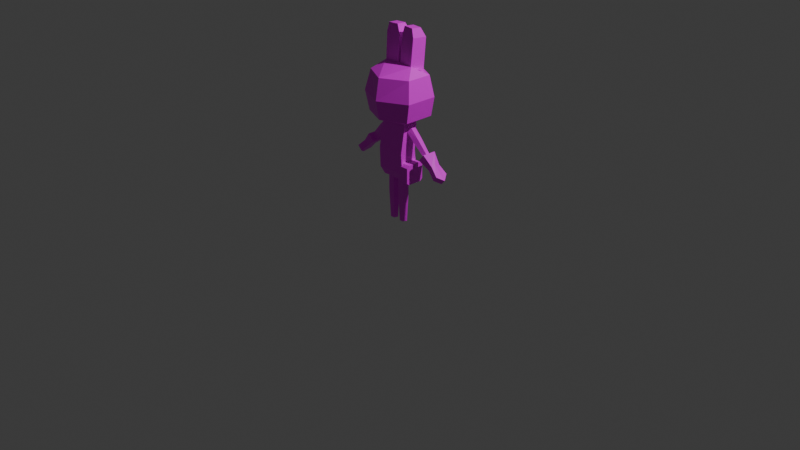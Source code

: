 # Source: lowerpolyver7.blend  (saved by Blender 4.4.32; exported with 4.5.12 LTS)
import bpy
from mathutils import Matrix  # noqa: F401  (used for matrix-valued properties, if any)

bpy.ops.wm.read_factory_settings(use_empty=True)
scene = bpy.context.scene
scene.name = 'Scene'

# ---- collections
col_collection = bpy.data.collections.new('Collection'); scene.collection.children.link(col_collection)
col_wgts_rig = bpy.data.collections.new('WGTS_rig'); col_collection.children.link(col_wgts_rig)
col_wgts_rig.hide_render = True
col_wgts_rig.hide_viewport = True

# ---- images (referenced by path relative to the original .blend; pixels are not part of the script)
import os
ASSET_DIR = os.environ.get("B2B_ASSET_DIR", "")  # directory of the original .blend (textures are referenced by path, not embedded)
HERE = os.path.dirname(os.path.abspath(__file__))  # packed textures are extracted next to this script under _unpacked/

def load_image(name, relpath, width, height, colorspace="sRGB"):
    """Load a texture the original file referenced (path relative to the .blend, or extracted next to this script)."""
    p = next((c for c in (os.path.join(HERE, relpath), os.path.join(ASSET_DIR, relpath)) if relpath and os.path.exists(c)), "")
    if p:
        img = bpy.data.images.load(p, check_existing=True)
        img.name = name
    else:  # same state as the original file: an image datablock whose file is absent (Cycles renders it pink)
        img = bpy.data.images.new(name, width, height)
        img.source = "FILE"
        img.filepath = "//" + (relpath or name)
    img.colorspace_settings.name = colorspace
    return img
img_cube_001_base_color = load_image('Cube.001 Base Color', 'ModelImageTexture.png', 1024, 1024, 'sRGB')

# ---- materials (node trees are filled in below, after node groups)
mat_bodymaterial = bpy.data.materials.new('BodyMaterial')

# ---- material node trees
mat_bodymaterial.use_nodes = True; mat_bodymaterial.node_tree.nodes.clear()
_N = mat_bodymaterial.node_tree.nodes; _L = mat_bodymaterial.node_tree.links
n0 = _N.new('ShaderNodeBsdfPrincipled'); n0.name = 'Principled BSDF'; n0.location = (10, 300)
n1 = _N.new('ShaderNodeOutputMaterial'); n1.name = 'Material Output'; n1.location = (300, 300)
n2 = _N.new('ShaderNodeTexImage'); n2.name = 'Image Texture'; n2.location = (-307, 241)
n2.image = img_cube_001_base_color
_L.new(n0.outputs[0], n1.inputs[0])
_L.new(n2.outputs[0], n0.inputs[0])
n1.is_active_output = True

# ---- world
world_world = bpy.data.worlds.new('World'); scene.world = world_world
world_world.use_nodes = True; world_world.node_tree.nodes.clear()
_N = world_world.node_tree.nodes; _L = world_world.node_tree.links
n0 = _N.new('ShaderNodeOutputWorld'); n0.name = 'World Output'; n0.location = (300, 300)
n1 = _N.new('ShaderNodeBackground'); n1.name = 'Background'; n1.location = (10, 300)
n1.inputs[0].default_value = (0.05088, 0.05088, 0.05088, 1.0)
_L.new(n1.outputs[0], n0.inputs[0])
n0.is_active_output = True
world_world.color = (0.05088, 0.05088, 0.05088)
world_world.sun_shadow_jitter_overblur = 0.0

# ---- cameras
cam_camera = bpy.data.cameras.new('Camera')
cam_camera.clip_end = 100.0
cam_camera.ortho_scale = 7.314

# ---- lights
light_light = bpy.data.lights.new('Light', 'POINT')
light_light.energy = 1000.0
light_light.shadow_soft_size = 0.1

# ---- meshes
me_cylinder_013 = bpy.data.meshes.new('Cylinder.013')
me_cylinder_013.from_pydata([(0.3242, -0.1967, 1.01), (0.3242, 0.1158, 1.01), (0.5069, -0.1967, 1.01), (0.3242, -0.1967, 1.058), (0.3242, -0.2569, 1.058), (0.3242, -0.2569, 1.386), (0.5069, -0.2569, 1.058), (0.5069, -0.2569, 1.386), (0.5069, -0.1967, 1.058), (0.5069, -0.1967, 1.386), (0.5069, 0.1158, 1.058), (0.5069, 0.1158, 1.01), (0.5069, 0.1158, 1.386), (0.5069, 0.1735, 1.058), (0.5069, 0.1735, 1.386), (0.3242, 0.1735, 1.058), (0.3242, 0.1735, 1.386), (0.3242, 0.1158, 1.058), (0.3242, 0.1158, 1.386), (0.3242, 0.1158, 1.44), (0.3242, -0.1967, 1.386), (0.3242, -0.1967, 1.44), (0.5069, -0.1967, 1.44), (0.5069, 0.1158, 1.44), (0.0, 0.1966, 2.227), (0.0, 0.5969, 3.269), (0.3181, 0.1852, 2.256), (0.559, 0.303, 3.271), (0.3084, -0.1333, 2.251), (0.5583, -0.2619, 3.27), (0.0, -0.136, 2.227), (0.0, -0.5552, 3.269), (0.0, 0.5886, 2.387), (0.5595, 0.3583, 2.395), (0.5533, -0.3085, 2.391), (0.0, -0.5494, 2.387), (0.3698, -0.02476, 3.455), (0.0, 0.002896, 3.47), (0.6477, -0.3474, 2.817), (0.6511, 0.3541, 2.819), (0.0, -0.6376, 2.804), (0.0, 0.6584, 2.804), (-0.3181, 0.1852, 2.256), (-0.559, 0.303, 3.271), (-0.3084, -0.1333, 2.251), (-0.5583, -0.2619, 3.27), (-0.5595, 0.3583, 2.395), (-0.5533, -0.3085, 2.391), (-0.3698, -0.02476, 3.455), (-0.6477, -0.3474, 2.817), (-0.6511, 0.3541, 2.819), (0.1365, 0.08144, 0.02091), (0.214, 0.02517, 0.02091), (0.1365, 0.1154, 0.6518), (0.05906, 0.02517, 0.02091), (0.08865, -0.06589, 0.02091), (0.02675, 0.03567, 0.6518), (0.06868, -0.09338, 0.6518), (0.02675, 0.03567, 1.106), (0.06868, -0.09338, 1.106), (0.1365, 0.1154, 1.106), (0.2463, 0.03567, 1.106), (0.2044, -0.09338, 1.106), (0.2463, 0.03567, 0.6518), (0.2044, -0.09338, 0.6518), (0.1844, -0.06589, 0.02091), (-0.1365, 0.08144, 0.02091), (-0.214, 0.02517, 0.02091), (-0.1365, 0.1154, 0.6518), (-0.05906, 0.02517, 0.02091), (-0.08865, -0.06589, 0.02091), (-0.02675, 0.03567, 0.6518), (-0.06868, -0.09338, 0.6518), (-0.02675, 0.03567, 1.106), (-0.06868, -0.09338, 1.106), (-0.1365, 0.1154, 1.106), (-0.2463, 0.03567, 1.106), (-0.2044, -0.09338, 1.106), (-0.2463, 0.03567, 0.6518), (-0.2044, -0.09338, 0.6518), (-0.1844, -0.06589, 0.02091), (0.295, -0.1315, 2.25), (0.295, 0.1846, 2.276), (0.0, -0.1315, 2.25), (0.3135, -0.1541, 2.175), (0.3193, -0.2491, 1.636), (0.0, -0.1541, 2.175), (0.3135, 0.1871, 2.203), (0.3193, 0.1371, 1.662), (0.0, 0.1871, 2.203), (0.0, 0.1371, 1.662), (0.0, 0.1846, 2.276), (-0.3135, 0.1871, 2.203), (-0.3193, 0.1371, 1.662), (-0.295, 0.1846, 2.276), (-0.3135, -0.1541, 2.175), (-0.3193, -0.2491, 1.636), (-0.295, -0.1315, 2.25), (-0.3278, -0.2233, 1.19), (0.0, -0.2491, 1.636), (0.0, -0.2233, 1.19), (0.3278, -0.2233, 1.19), (0.3278, 0.1767, 1.217), (0.0, 0.1767, 1.217), (-0.3278, 0.1767, 1.217), (0.02606, 0.002158, 3.448), (0.04907, 0.3309, 3.306), (0.3558, -0.02153, 3.441), (0.04294, 0.04872, 4.038), (0.1018, 0.05523, 4.222), (0.3726, 0.02503, 4.03), (0.06596, 0.3775, 4.011), (0.1173, 0.2767, 4.204), (0.3957, 0.3538, 4.004), (0.3788, 0.3072, 3.299), (0.3393, 0.2607, 4.199), (0.3238, 0.03927, 4.217), (-0.02606, 0.002158, 3.448), (-0.04907, 0.3309, 3.306), (-0.3558, -0.02153, 3.441), (-0.04294, 0.04872, 4.038), (-0.1018, 0.05523, 4.222), (-0.3726, 0.02503, 4.03), (-0.06596, 0.3775, 4.011), (-0.1173, 0.2767, 4.204), (-0.3957, 0.3538, 4.004), (-0.3788, 0.3072, 3.299), (-0.3393, 0.2607, 4.199), (-0.3238, 0.03927, 4.217), (-0.6831, -0.09428, 1.584), (-0.8209, -0.1042, 1.739), (-0.9132, -0.04443, 1.42), (-0.6831, 0.2177, 1.584), (-0.8209, 0.2078, 1.739), (-0.9132, 0.1646, 1.42), (-1.006, 0.158, 1.524), (-0.8808, 0.06072, 1.431), (-1.088, 0.2023, 1.26), (-1.18, 0.1957, 1.364), (-1.181, 0.06009, 1.175), (-1.088, -0.08212, 1.26), (-1.274, 0.05346, 1.279), (-1.18, -0.08876, 1.364), (-0.9908, 0.05282, 1.555), (-1.006, -0.05107, 1.524), (0.4586, 0.1232, 1.91), (0.5414, 0.1004, 1.991), (0.2213, 0.1208, 2.137), (0.4189, 0.02013, 1.868), (0.8513, 0.1006, 1.533), (0.9043, 0.08598, 1.585), (0.826, 0.03469, 1.507), (0.8633, -0.02068, 1.542), (0.9117, 0.01102, 1.59), (0.4773, -0.06648, 1.924), (0.553, -0.01689, 1.999), (0.2547, -0.08143, 2.162), (0.3009, -0.02107, 2.264), (0.2054, 0.006257, 2.083), (0.2802, 0.1039, 2.249), (-0.4586, 0.1232, 1.91), (-0.5414, 0.1004, 1.991), (-0.2213, 0.1208, 2.137), (-0.4189, 0.02013, 1.868), (-0.8513, 0.1006, 1.533), (-0.9043, 0.08598, 1.585), (-0.826, 0.03469, 1.507), (-0.8633, -0.02068, 1.542), (-0.9117, 0.01102, 1.59), (-0.4773, -0.06648, 1.924), (-0.553, -0.01689, 1.999), (-0.2547, -0.08143, 2.162), (-0.3009, -0.02107, 2.264), (-0.2054, 0.006257, 2.083), (-0.2802, 0.1039, 2.249), (0.6831, -0.09428, 1.584), (0.8209, -0.1042, 1.739), (0.9132, -0.04443, 1.42), (0.6831, 0.2177, 1.584), (0.8209, 0.2078, 1.739), (0.9132, 0.1646, 1.42), (1.006, 0.158, 1.524), (0.8808, 0.06072, 1.431), (1.088, 0.2023, 1.26), (1.18, 0.1957, 1.364), (1.181, 0.06009, 1.175), (1.088, -0.08212, 1.26), (1.274, 0.05346, 1.279), (1.18, -0.08876, 1.364), (0.9908, 0.05282, 1.555), (1.006, -0.05107, 1.524), (0.2555, -0.1708, 1.039), (0.2555, 0.1467, 1.06), (0.3278, -0.2233, 1.19), (0.0, -0.1708, 1.039), (0.0, -0.2233, 1.19), (0.0, 0.1467, 1.06), (-0.2555, -0.1708, 1.039), (-0.2555, 0.1467, 1.06), (-0.3278, -0.2233, 1.19), (-0.3278, 0.1767, 1.217), (0.0, 0.1767, 1.217), (0.3278, 0.1767, 1.217)], [], [(0, 3, 17, 1), (1, 11, 2, 0), (6, 4, 0, 2), (0, 4, 3), (6, 7, 5, 4), (4, 5, 20, 3), (2, 8, 6), (8, 9, 7, 6), (11, 10, 8, 2), (10, 12, 9, 8), (13, 10, 11), (13, 14, 12, 10), (15, 13, 11, 1), (15, 16, 14, 13), (1, 17, 15), (17, 18, 16, 15), (3, 20, 18, 17), (20, 21, 19, 18), (18, 19, 16), (5, 21, 20), (22, 21, 5, 7), (23, 19, 21, 22), (12, 23, 22, 9), (9, 22, 7), (19, 23, 14, 16), (14, 23, 12), (32, 41, 39, 33), (33, 39, 38, 34), (34, 38, 40, 35), (27, 25, 37, 36), (28, 34, 35, 30), (26, 33, 34, 28), (24, 32, 33, 26), (36, 37, 31, 29), (30, 24, 26, 28), (38, 39, 27, 29), (40, 38, 29, 31), (39, 41, 25, 27), (29, 27, 36), (32, 46, 50, 41), (46, 47, 49, 50), (47, 35, 40, 49), (43, 48, 37, 25), (44, 30, 35, 47), (42, 44, 47, 46), (24, 42, 46, 32), (48, 45, 31, 37), (30, 44, 42, 24), (49, 45, 43, 50), (40, 31, 45, 49), (50, 43, 25, 41), (45, 48, 43), (51, 52, 65, 55, 54), (51, 53, 63, 52), (54, 56, 53, 51), (55, 57, 56, 54), (56, 57, 59, 58), (53, 56, 58, 60), (63, 53, 60, 61), (64, 63, 61, 62), (52, 63, 64, 65), (65, 64, 57, 55), (57, 64, 62, 59), (66, 69, 70, 80, 67), (66, 67, 78, 68), (69, 66, 68, 71), (70, 69, 71, 72), (71, 73, 74, 72), (68, 75, 73, 71), (78, 76, 75, 68), (79, 77, 76, 78), (67, 80, 79, 78), (80, 70, 72, 79), (72, 74, 77, 79), (82, 91, 83, 81), (87, 82, 81, 84), (84, 81, 83, 86), (88, 87, 84, 85), (85, 84, 86, 99), (90, 89, 87, 88), (89, 91, 82, 87), (90, 93, 92, 89), (89, 92, 94, 91), (93, 96, 95, 92), (92, 95, 97, 94), (96, 99, 86, 95), (95, 86, 83, 97), (94, 97, 83, 91), (104, 98, 96, 93), (98, 100, 99, 96), (101, 85, 99, 100), (102, 88, 85, 101), (103, 90, 88, 102), (103, 104, 93, 90), (105, 108, 111, 106), (107, 110, 108, 105), (110, 116, 109, 108), (108, 109, 112, 111), (106, 111, 113, 114), (111, 112, 115, 113), (114, 113, 110, 107), (113, 115, 116, 110), (115, 112, 109, 116), (117, 118, 123, 120), (119, 117, 120, 122), (122, 120, 121, 128), (120, 123, 124, 121), (118, 126, 125, 123), (123, 125, 127, 124), (126, 119, 122, 125), (125, 122, 128, 127), (127, 128, 121, 124), (129, 132, 133, 130), (131, 129, 130, 144), (132, 129, 131, 136, 134), (132, 134, 135, 133), (134, 137, 138, 135), (136, 139, 137, 134), (137, 139, 141, 138), (131, 140, 139, 136), (139, 140, 142, 141), (143, 141, 142, 144), (135, 138, 141, 143), (135, 143, 144, 130, 133), (144, 142, 140, 131), (145, 146, 150, 149), (145, 147, 159, 146), (148, 158, 147, 145), (148, 145, 149, 151), (149, 150, 153, 152, 151), (154, 148, 151, 152), (155, 154, 152, 153), (155, 157, 156, 154), (154, 156, 158, 148), (146, 159, 157, 155), (146, 155, 153, 150), (160, 164, 165, 161), (160, 161, 174, 162), (163, 160, 162, 173), (163, 166, 164, 160), (164, 166, 167, 168, 165), (169, 167, 166, 163), (170, 168, 167, 169), (170, 169, 171, 172), (169, 163, 173, 171), (161, 170, 172, 174), (161, 165, 168, 170), (175, 176, 179, 178), (177, 190, 176, 175), (178, 180, 182, 177, 175), (178, 179, 181, 180), (180, 181, 184, 183), (182, 180, 183, 185), (183, 184, 187, 185), (177, 182, 185, 186), (185, 187, 188, 186), (189, 190, 188, 187), (181, 189, 187, 184), (181, 179, 176, 190, 189), (190, 177, 186, 188), (192, 202, 193, 191), (196, 192, 191, 194), (191, 193, 195, 194), (197, 194, 195, 199), (196, 194, 197, 198), (198, 197, 199, 200), (196, 198, 200, 201), (196, 201, 202, 192)])
_uv = me_cylinder_013.uv_layers.new(name='UVMap')
_uv.uv.foreach_set('vector', [0.8559, 0.3917, 0.8559, 0.3736, 0.972, 0.3736, 0.972, 0.3917, 0.972, 0.3917, 0.972, 0.4595, 0.8559, 0.4595, 0.8559, 0.3917, 0.1627, 0.1102, 0.1647, 0.1567, 0.1401, 0.1636, 0.1402, 0.1048, 0.1401, 0.1636, 0.1647, 0.1567, 0.1561, 0.1743, 0.1627, 0.1102, 0.2403, 0.112, 0.2423, 0.1596, 0.1647, 0.1567, 0.1647, 0.1567, 0.2423, 0.1596, 0.2495, 0.1753, 0.1561, 0.1743, 0.1402, 0.1048, 0.1548, 0.09505, 0.1627, 0.1102, 0.1548, 0.09505, 0.2482, 0.0938, 0.2403, 0.112, 0.1627, 0.1102, 0.972, 0.004379, 0.972, 0.02242, 0.8559, 0.02242, 0.8559, 0.004379, 0.972, 0.02242, 0.972, 0.144, 0.8559, 0.144, 0.8559, 0.02242, 0.1642, 0.2379, 0.1561, 0.2549, 0.1401, 0.2445, 0.1642, 0.2379, 0.2421, 0.2406, 0.2488, 0.2557, 0.1561, 0.2549, 0.1621, 0.1912, 0.1642, 0.2379, 0.1401, 0.2445, 0.1402, 0.186, 0.1621, 0.1912, 0.24, 0.1928, 0.2421, 0.2406, 0.1642, 0.2379, 0.1402, 0.186, 0.1547, 0.1767, 0.1621, 0.1912, 0.1547, 0.1767, 0.2473, 0.1753, 0.24, 0.1928, 0.1621, 0.1912, 0.8559, 0.3736, 0.8559, 0.252, 0.972, 0.252, 0.972, 0.3736, 0.8559, 0.252, 0.8559, 0.2319, 0.972, 0.2319, 0.972, 0.252, 0.2473, 0.1753, 0.2654, 0.1864, 0.24, 0.1928, 0.2423, 0.1596, 0.2663, 0.1649, 0.2495, 0.1753, 0.2663, 0.1053, 0.2663, 0.1649, 0.2423, 0.1596, 0.2403, 0.112, 0.972, 0.1641, 0.972, 0.2319, 0.8559, 0.2319, 0.8559, 0.1641, 0.972, 0.144, 0.972, 0.1641, 0.8559, 0.1641, 0.8559, 0.144, 0.2482, 0.0938, 0.2663, 0.1053, 0.2403, 0.112, 0.2654, 0.1864, 0.2654, 0.2456, 0.2421, 0.2406, 0.24, 0.1928, 0.2421, 0.2406, 0.2654, 0.2456, 0.2488, 0.2557, 0.2344, 0.3898, 0.2506, 0.2977, 0.3774, 0.3458, 0.3375, 0.396, 0.3375, 0.396, 0.3774, 0.3458, 0.4775, 0.4223, 0.4106, 0.4841, 0.4106, 0.4841, 0.4767, 0.546, 0.3682, 0.6195, 0.3336, 0.5601, 0.4164, 0.2704, 0.2986, 0.2132, 0.4013, 0.1334, 0.4492, 0.1917, 0.344, 0.4811, 0.4106, 0.4841, 0.3336, 0.5601, 0.3013, 0.5046, 0.3186, 0.4374, 0.3375, 0.396, 0.4106, 0.4841, 0.344, 0.4811, 0.2749, 0.4597, 0.2344, 0.3898, 0.3375, 0.396, 0.3186, 0.4374, 0.4492, 0.1917, 0.4013, 0.1334, 0.5158, 0.07062, 0.5197, 0.2089, 0.3361, 0.8165, 0.3983, 0.816, 0.3966, 0.8757, 0.3371, 0.8743, 0.4775, 0.4223, 0.3774, 0.3458, 0.4164, 0.2704, 0.5185, 0.33, 0.3682, 0.6195, 0.4767, 0.546, 0.5197, 0.6294, 0.4129, 0.696, 0.3774, 0.3458, 0.2506, 0.2977, 0.2986, 0.2132, 0.4164, 0.2704, 0.5197, 0.2089, 0.4164, 0.2704, 0.4492, 0.1917, 0.2344, 0.3898, 0.1886, 0.4823, 0.1252, 0.4922, 0.1463, 0.358, 0.1886, 0.4823, 0.2294, 0.5897, 0.1422, 0.6175, 0.1252, 0.4922, 0.2294, 0.5897, 0.3336, 0.5601, 0.3682, 0.6195, 0.2508, 0.6778, 0.2722, 0.08494, 0.3566, 0.07251, 0.4013, 0.1334, 0.2986, 0.2132, 0.2596, 0.5301, 0.3013, 0.5046, 0.3336, 0.5601, 0.2294, 0.5897, 0.2338, 0.4863, 0.2596, 0.5301, 0.2294, 0.5897, 0.1886, 0.4823, 0.2749, 0.4597, 0.2338, 0.4863, 0.1886, 0.4823, 0.2344, 0.3898, 0.3566, 0.07251, 0.3573, 2.634e-08, 0.4903, 0.03781, 0.4013, 0.1334, 0.3361, 0.8165, 0.3361, 0.7587, 0.3956, 0.7563, 0.3983, 0.816, 0.1422, 0.6175, 0.0414, 0.6073, 0.04017, 0.4887, 0.1252, 0.4922, 0.3682, 0.6195, 0.4129, 0.696, 0.3022, 0.7563, 0.2508, 0.6778, 0.1252, 0.4922, 0.04017, 0.4887, 0.04891, 0.3578, 0.1463, 0.358, 0.3573, 2.634e-08, 0.3566, 0.07251, 0.2722, 0.08494, 0.3542, 0.9546, 0.3744, 0.948, 0.3869, 0.9653, 0.3744, 0.9825, 0.3542, 0.9759, 0.0678, 0.02063, 0.06507, 0.1188, 0.04422, 0.1181, 0.05266, 0.01975, 0.08296, 0.02064, 0.08582, 0.1187, 0.06507, 0.1188, 0.0678, 0.02063, 0.09811, 0.01977, 0.1067, 0.118, 0.08582, 0.1187, 0.08296, 0.02064, 0.08582, 0.1187, 0.1067, 0.118, 0.1084, 0.189, 0.08679, 0.1894, 0.06507, 0.1188, 0.08582, 0.1187, 0.08679, 0.1894, 0.06511, 0.1896, 0.04422, 0.1181, 0.06507, 0.1188, 0.06511, 0.1896, 0.04339, 0.1895, 0.02306, 0.1168, 0.04422, 0.1181, 0.04339, 0.1895, 0.02163, 0.1892, 0.05266, 0.01975, 0.04422, 0.1181, 0.02306, 0.1168, 0.03755, 0.01799, 0.1131, 0.01799, 0.128, 0.1165, 0.1067, 0.118, 0.09811, 0.01977, 0.1067, 0.118, 0.128, 0.1165, 0.1299, 0.1884, 0.1084, 0.189, 0.4307, 0.9579, 0.4307, 0.9792, 0.4105, 0.9858, 0.398, 0.9686, 0.4105, 0.9514, 0.1066, 0.76, 0.1281, 0.76, 0.1321, 0.8994, 0.1026, 0.8993, 0.08508, 0.7588, 0.1066, 0.76, 0.1026, 0.8993, 0.07296, 0.8983, 0.06378, 0.7563, 0.08508, 0.7588, 0.07296, 0.8983, 0.04277, 0.8963, 0.07296, 0.8983, 0.07066, 0.9992, 0.04017, 0.9984, 0.04277, 0.8963, 0.1026, 0.8993, 0.1014, 0.9998, 0.07066, 0.9992, 0.07296, 0.8983, 0.1321, 0.8994, 0.1322, 1.0, 0.1014, 0.9998, 0.1026, 0.8993, 0.1617, 0.8984, 0.1631, 0.9998, 0.1322, 1.0, 0.1321, 0.8994, 0.1281, 0.76, 0.1496, 0.7588, 0.1617, 0.8984, 0.1321, 0.8994, 0.1496, 0.7588, 0.1709, 0.7563, 0.1918, 0.8963, 0.1617, 0.8984, 0.1918, 0.8963, 0.194, 0.9993, 0.1631, 0.9998, 0.1617, 0.8984, 0.6277, 0.2743, 0.6004, 0.279, 0.6134, 0.2465, 0.6319, 0.2589, 0.6323, 0.2778, 0.6277, 0.2743, 0.6319, 0.2589, 0.6372, 0.2568, 0.6372, 0.2568, 0.6319, 0.2589, 0.6134, 0.2465, 0.6178, 0.2395, 0.6868, 0.2966, 0.6323, 0.2778, 0.6372, 0.2568, 0.6875, 0.2388, 0.6875, 0.2388, 0.6372, 0.2568, 0.6178, 0.2395, 0.669, 0.1969, 0.6659, 0.3504, 0.6019, 0.2898, 0.6323, 0.2778, 0.6868, 0.2966, 0.6019, 0.2898, 0.6004, 0.279, 0.6277, 0.2743, 0.6323, 0.2778, 0.6659, 0.3504, 0.6245, 0.416, 0.5282, 0.2986, 0.6019, 0.2898, 0.6019, 0.2898, 0.5282, 0.2986, 0.5322, 0.2769, 0.6004, 0.279, 0.5523, 0.09794, 0.6363, 0.1562, 0.5861, 0.2209, 0.5197, 0.2572, 0.5197, 0.2572, 0.5861, 0.2209, 0.5863, 0.2321, 0.5322, 0.2769, 0.6363, 0.1562, 0.669, 0.1969, 0.6178, 0.2395, 0.5861, 0.2209, 0.5861, 0.2209, 0.6178, 0.2395, 0.6134, 0.2465, 0.5863, 0.2321, 0.5322, 0.2769, 0.5863, 0.2321, 0.6134, 0.2465, 0.6004, 0.279, 0.6554, 0.01189, 0.7035, 0.09952, 0.6363, 0.1562, 0.5523, 0.09794, 0.7035, 0.09952, 0.7472, 0.1588, 0.669, 0.1969, 0.6363, 0.1562, 0.7582, 0.229, 0.6875, 0.2388, 0.669, 0.1969, 0.7472, 0.1588, 0.7627, 0.3034, 0.6868, 0.2966, 0.6875, 0.2388, 0.7582, 0.229, 0.7623, 0.3761, 0.6659, 0.3504, 0.6868, 0.2966, 0.7627, 0.3034, 0.7623, 0.3761, 0.7422, 0.459, 0.6245, 0.416, 0.6659, 0.3504, 0.7837, 0.5401, 0.921, 0.5582, 0.9042, 0.6223, 0.7526, 0.6286, 0.796, 0.459, 0.9412, 0.481, 0.921, 0.5582, 0.7837, 0.5401, 0.9412, 0.481, 0.9844, 0.5083, 0.9665, 0.5629, 0.921, 0.5582, 0.921, 0.5582, 0.9665, 0.5629, 0.9548, 0.6199, 0.9042, 0.6223, 0.7526, 0.6286, 0.9042, 0.6223, 0.9107, 0.6833, 0.763, 0.711, 0.9042, 0.6223, 0.9548, 0.6199, 0.957, 0.6754, 0.9107, 0.6833, 0.763, 0.711, 0.9107, 0.6833, 0.9441, 0.7442, 0.8111, 0.7872, 0.9107, 0.6833, 0.957, 0.6754, 0.9844, 0.7213, 0.9441, 0.7442, 0.5091, 0.7563, 0.5091, 0.8071, 0.4582, 0.8071, 0.4582, 0.7563, 0.7107, 0.459, 0.7526, 0.5444, 0.5977, 0.5578, 0.5654, 0.491, 0.7131, 0.7105, 0.6931, 0.789, 0.5557, 0.7507, 0.5822, 0.6814, 0.5822, 0.6814, 0.5557, 0.7507, 0.5197, 0.7222, 0.5396, 0.6731, 0.5654, 0.491, 0.5977, 0.5578, 0.5468, 0.5656, 0.5197, 0.5135, 0.7526, 0.5444, 0.7524, 0.6286, 0.6021, 0.6199, 0.5977, 0.5578, 0.5977, 0.5578, 0.6021, 0.6199, 0.5548, 0.6211, 0.5468, 0.5656, 0.7524, 0.6286, 0.7131, 0.7105, 0.5822, 0.6814, 0.6021, 0.6199, 0.6021, 0.6199, 0.5822, 0.6814, 0.5396, 0.6731, 0.5548, 0.6211, 0.3425, 0.8886, 0.3933, 0.8886, 0.3933, 0.9395, 0.3425, 0.9395, 0.784, 0.8933, 0.784, 0.8057, 0.7257, 0.8085, 0.7257, 0.8961, 0.9091, 0.8835, 0.9169, 0.8045, 0.8586, 0.8045, 0.87, 0.8835, 0.7119, 0.8016, 0.6243, 0.8016, 0.6383, 0.8807, 0.6678, 0.8716, 0.6969, 0.8807, 0.8003, 0.8045, 0.8094, 0.8835, 0.8485, 0.8835, 0.8586, 0.8045, 0.8094, 0.8835, 0.808, 0.9498, 0.8471, 0.9498, 0.8485, 0.8835, 0.6678, 0.8716, 0.6676, 0.9825, 0.7075, 0.947, 0.6969, 0.8807, 0.808, 0.9498, 0.8094, 0.9858, 0.8485, 0.9858, 0.8471, 0.9498, 0.6383, 0.8807, 0.6277, 0.947, 0.6676, 0.9825, 0.6678, 0.8716, 0.912, 0.9858, 0.9096, 0.9498, 0.8705, 0.9498, 0.8729, 0.9858, 0.5802, 0.8718, 0.58, 0.9828, 0.6199, 0.9473, 0.6094, 0.881, 0.5507, 0.881, 0.5401, 0.9473, 0.58, 0.9828, 0.5802, 0.8718, 0.5507, 0.881, 0.5802, 0.8718, 0.6094, 0.881, 0.6243, 0.8016, 0.5367, 0.8016, 0.87, 0.8835, 0.8705, 0.9498, 0.9096, 0.9498, 0.9091, 0.8835, 0.08031, 0.2458, 0.09849, 0.2472, 0.08739, 0.3315, 0.07548, 0.3304, 0.08031, 0.2458, 0.08145, 0.1946, 0.1013, 0.1896, 0.09849, 0.2472, 0.06226, 0.2455, 0.06134, 0.1983, 0.08145, 0.1946, 0.08031, 0.2458, 0.06226, 0.2455, 0.08031, 0.2458, 0.07548, 0.3304, 0.06354, 0.3301, 0.4249, 0.9394, 0.409, 0.9342, 0.409, 0.9174, 0.4249, 0.9122, 0.4348, 0.9258, 0.04408, 0.246, 0.06226, 0.2455, 0.06354, 0.3301, 0.05161, 0.3307, 0.02563, 0.2475, 0.04408, 0.246, 0.05161, 0.3307, 0.03977, 0.3322, 0.02563, 0.2475, 0.02163, 0.1896, 0.04118, 0.1949, 0.04408, 0.246, 0.04408, 0.246, 0.04118, 0.1949, 0.06134, 0.1983, 0.06226, 0.2455, 0.09849, 0.2472, 0.1013, 0.1896, 0.1216, 0.1915, 0.1168, 0.2495, 0.09849, 0.2472, 0.1168, 0.2495, 0.09912, 0.3335, 0.08739, 0.3315, 0.2774, 0.8807, 0.2706, 0.7607, 0.2875, 0.7591, 0.3032, 0.8788, 0.2774, 0.8807, 0.3032, 0.8788, 0.3072, 0.9605, 0.279, 0.9535, 0.2517, 0.8811, 0.2774, 0.8807, 0.279, 0.9535, 0.2504, 0.9482, 0.2517, 0.8811, 0.2537, 0.761, 0.2706, 0.7607, 0.2774, 0.8807, 0.4331, 0.8951, 0.4171, 0.9003, 0.4073, 0.8867, 0.4171, 0.8731, 0.4331, 0.8783, 0.2259, 0.8804, 0.2368, 0.7601, 0.2537, 0.761, 0.2517, 0.8811, 0.1997, 0.8782, 0.2199, 0.7579, 0.2368, 0.7601, 0.2259, 0.8804, 0.1997, 0.8782, 0.2259, 0.8804, 0.2218, 0.953, 0.194, 0.9605, 0.2259, 0.8804, 0.2517, 0.8811, 0.2504, 0.9482, 0.2218, 0.953, 0.3032, 0.8788, 0.3293, 0.8755, 0.3361, 0.9578, 0.3072, 0.9605, 0.3032, 0.8788, 0.2875, 0.7591, 0.3042, 0.7563, 0.3293, 0.8755, 0.784, 0.8933, 0.7257, 0.8961, 0.7257, 0.8085, 0.784, 0.8057, 0.9091, 0.8835, 0.87, 0.8835, 0.8586, 0.8045, 0.9169, 0.8045, 0.7119, 0.8016, 0.6969, 0.8807, 0.6678, 0.8716, 0.6383, 0.8807, 0.6243, 0.8016, 0.8003, 0.8045, 0.8586, 0.8045, 0.8485, 0.8835, 0.8094, 0.8835, 0.8094, 0.8835, 0.8485, 0.8835, 0.8471, 0.9498, 0.808, 0.9498, 0.6678, 0.8716, 0.6969, 0.8807, 0.7075, 0.947, 0.6676, 0.9825, 0.808, 0.9498, 0.8471, 0.9498, 0.8485, 0.9858, 0.8094, 0.9858, 0.6383, 0.8807, 0.6678, 0.8716, 0.6676, 0.9825, 0.6277, 0.947, 0.912, 0.9858, 0.8729, 0.9858, 0.8705, 0.9498, 0.9096, 0.9498, 0.5802, 0.8718, 0.6094, 0.881, 0.6199, 0.9473, 0.58, 0.9828, 0.5507, 0.881, 0.5802, 0.8718, 0.58, 0.9828, 0.5401, 0.9473, 0.5507, 0.881, 0.5367, 0.8016, 0.6243, 0.8016, 0.6094, 0.881, 0.5802, 0.8718, 0.87, 0.8835, 0.9091, 0.8835, 0.9096, 0.9498, 0.8705, 0.9498, 0.8027, 0.3068, 0.7627, 0.3034, 0.7582, 0.229, 0.8034, 0.2193, 0.3983, 0.8044, 0.3983, 0.7563, 0.4582, 0.7563, 0.4582, 0.8044, 0.8034, 0.2193, 0.7582, 0.229, 0.7472, 0.1588, 0.786, 0.1428, 0.7443, 0.07949, 0.786, 0.1428, 0.7472, 0.1588, 0.7035, 0.09952, 0.3983, 0.8044, 0.4582, 0.8044, 0.4582, 0.8526, 0.3983, 0.8526, 0.7031, -8.944e-09, 0.7443, 0.07949, 0.7035, 0.09952, 0.6554, 0.01189, 0.8034, 0.3796, 0.79, 0.4494, 0.7422, 0.459, 0.7623, 0.3761, 0.8034, 0.3796, 0.7623, 0.3761, 0.7627, 0.3034, 0.8027, 0.3068])
me_cylinder_013.materials.append(mat_bodymaterial)
me_cylinder_013.update()
arm_armature = bpy.data.armatures.new('Armature')  # bones are not reproduced

# ---- objects
ob_light = bpy.data.objects.new('Light', light_light)
ob_camera = bpy.data.objects.new('Camera', cam_camera)
ob_empty = bpy.data.objects.new('Empty', None)
ob_empty_001 = bpy.data.objects.new('Empty.001', None)
ob_pack = bpy.data.objects.new('Pack', me_cylinder_013)
ob_armature = bpy.data.objects.new('Armature', arm_armature)

# ---- transforms, parenting, visibility, modifiers, constraints
ob_light.location = (4.076, 1.005, 5.904)
ob_light.rotation_euler = (0.6503, 0.05522, 1.866)
ob_light.lock_rotations_4d = False
ob_light.empty_display_type = 'ARROWS'
ob_light.color = (0.0, 0.0, 0.0, 0.0)
ob_light.lineart.crease_threshold = 0.0
ob_camera.location = (7.359, -6.926, 4.958)
ob_camera.rotation_euler = (1.109, 0.0, 0.8149)
ob_camera.lock_rotations_4d = False
ob_camera.empty_display_type = 'ARROWS'
ob_camera.color = (0.0, 0.0, 0.0, 0.0)
ob_camera.display_type = 'WIRE'
ob_camera.lineart.crease_threshold = 0.0
ob_empty.location = (0.1512, 1.892, 2.019)
ob_empty.rotation_euler = (1.571, -0.0, 3.142)
ob_empty.empty_display_type = 'IMAGE'
ob_empty.empty_display_size = 5.0
ob_empty_001.location = (-1.782, -0.02667, 2.117)
ob_empty_001.rotation_euler = (1.571, -0.0, 1.571)
ob_empty_001.empty_display_type = 'IMAGE'
ob_empty_001.empty_display_size = 5.0
ob_pack.parent = ob_armature
ob_pack.location = (0.0, 0.0, 0.0)
ob_pack.scale = (0.476, 0.476, 0.476)
_vg = ob_pack.vertex_groups.new(name='Hip')
for _i, _w in zip([58, 59, 60, 61, 62, 73, 74, 75, 76, 77, 85, 88, 90, 93, 96, 98, 100, 101, 102, 103, 104, 191, 192, 193, 194, 195, 196, 197, 198, 199, 200, 201, 202], [0.6764, 0.187, 0.2154, 0.07872, 0.06795, 0.6764, 0.187, 0.2154, 0.07872, 0.06795, 0.03861, 0.0526, 0.01885, 0.05032, 0.006543, 0.3549, 0.4693, 0.3596, 0.4524, 0.7644, 0.4502, 0.6156, 0.4933, 0.5628, 0.8381, 0.5681, 0.4657, 0.6156, 0.4933, 0.5628, 0.4623, 0.287, 0.4623]): _vg.add([_i], _w, 'REPLACE')
_vg = ob_pack.vertex_groups.new(name='Leg_Upper.L')
for _i, _w in zip([53, 56, 57, 58, 59, 60, 61, 62, 63, 64], [0.9783, 0.9745, 0.9909, 0.3231, 0.8127, 0.784, 0.9207, 0.9317, 0.9869, 0.9951]): _vg.add([_i], _w, 'REPLACE')
_vg = ob_pack.vertex_groups.new(name='Leg_Lower.L')
for _i, _w in zip([51, 52, 54, 55, 65], [0.9923, 0.9904, 0.9906, 0.9884, 0.9889]): _vg.add([_i], _w, 'REPLACE')
_vg = ob_pack.vertex_groups.new(name='Leg_Upper.R')
for _i, _w in zip([68, 71, 72, 73, 74, 75, 76, 77, 78, 79], [0.9783, 0.9746, 0.9909, 0.3231, 0.8127, 0.784, 0.9207, 0.9317, 0.9869, 0.9951]): _vg.add([_i], _w, 'REPLACE')
_vg = ob_pack.vertex_groups.new(name='Leg_Lower.R')
for _i, _w in zip([66, 67, 69, 70, 80], [0.9923, 0.9909, 0.9901, 0.9886, 0.9886]): _vg.add([_i], _w, 'REPLACE')
_vg = ob_pack.vertex_groups.new(name='Leg_Target.L')
_vg = ob_pack.vertex_groups.new(name='Spine')
for _i, _w in zip([85, 92, 93, 94, 95, 96, 97, 98, 99, 100, 101, 102, 103, 104, 191, 192, 193, 194, 195, 196, 197, 198, 199, 200, 201, 202], [0.0128, 0.03067, 0.06745, 0.02477, 0.08053, 0.3824, 0.06418, 0.3364, 0.03242, 0.4617, 0.2334, 0.09794, 0.02199, 0.1454, 0.3844, 0.5067, 0.4372, 0.1619, 0.4319, 0.5343, 0.3844, 0.5067, 0.4372, 0.5377, 0.713, 0.5377]): _vg.add([_i], _w, 'REPLACE')
_vg = ob_pack.vertex_groups.new(name='Chest')
for _i, _w in zip([81, 82, 83, 84, 85, 86, 87, 88, 89, 90, 91, 92, 93, 94, 95, 96, 97, 98, 99, 100, 101, 102, 103, 104], [0.8971, 0.8052, 0.9715, 0.9006, 0.9172, 0.98, 0.7944, 0.917, 0.5636, 0.9433, 0.8391, 0.7633, 0.8667, 0.7764, 0.8348, 0.5848, 0.8455, 0.3053, 0.9388, 0.06853, 0.4028, 0.4431, 0.1966, 0.3981]): _vg.add([_i], _w, 'REPLACE')
_vg = ob_pack.vertex_groups.new(name='Head')
for _i, _w in zip([24, 25, 26, 27, 28, 29, 30, 31, 32, 33, 34, 35, 36, 37, 38, 39, 40, 41, 42, 43, 44, 45, 46, 47, 48, 49, 50, 81, 82, 84, 87, 89, 91, 92, 94, 95, 97, 105, 106, 107, 108, 109, 110, 111, 112, 113, 114, 115, 116, 117, 118, 119, 120, 121, 122, 123, 124, 125, 126, 127, 128], [1.0, 1.0, 1.0, 1.0, 1.0, 1.0, 1.0, 1.0, 1.0, 1.0, 1.0, 1.0, 1.0, 1.0, 1.0, 1.0, 1.0, 1.0, 1.0, 1.0, 1.0, 1.0, 1.0, 1.0, 1.0, 1.0, 1.0, 0.0793, 0.1747, 0.07211, 0.183, 0.4328, 0.1556, 0.1827, 0.1745, 0.07161, 0.07891, 1.0, 1.0, 1.0, 1.0, 1.0, 1.0, 1.0, 1.0, 1.0, 1.0, 1.0, 1.0, 1.0, 1.0, 1.0, 1.0, 1.0, 1.0, 1.0, 1.0, 1.0, 1.0, 1.0, 1.0]): _vg.add([_i], _w, 'REPLACE')
_vg = ob_pack.vertex_groups.new(name='Arm_Upper.L')
for _i, _w in zip([145, 146, 147, 148, 154, 155, 156, 157, 158, 159], [0.9938, 0.9918, 0.9994, 0.9911, 0.9882, 0.9888, 0.9991, 0.9989, 0.9992, 0.9993]): _vg.add([_i], _w, 'REPLACE')
_vg = ob_pack.vertex_groups.new(name='Arm_Lower.L')
_vg = ob_pack.vertex_groups.new(name='Hand_LK.L')
_vg = ob_pack.vertex_groups.new(name='Hand.L')
for _i, _w in zip([149, 150, 151, 152, 153, 175, 176, 177, 178, 179, 180, 181, 182, 183, 184, 185, 186, 187, 188, 189, 190], [0.9914, 0.99, 0.9909, 0.9908, 0.9914, 1.0, 1.0, 1.0, 1.0, 1.0, 1.0, 1.0, 1.0, 1.0, 1.0, 1.0, 1.0, 1.0, 1.0, 1.0, 1.0]): _vg.add([_i], _w, 'REPLACE')
_vg = ob_pack.vertex_groups.new(name='Arm_Upper.R')
for _i, _w in zip([160, 161, 162, 163, 169, 170, 171, 172, 173, 174], [0.9938, 0.9918, 0.9994, 0.9911, 0.9882, 0.9888, 0.9991, 0.9989, 0.9992, 0.9993]): _vg.add([_i], _w, 'REPLACE')
_vg = ob_pack.vertex_groups.new(name='Arm_Lower.R')
_vg = ob_pack.vertex_groups.new(name='Hand_LK.R')
_vg = ob_pack.vertex_groups.new(name='Hand.R')
for _i, _w in zip([129, 130, 131, 132, 133, 134, 135, 136, 137, 138, 139, 140, 141, 142, 143, 144, 164, 165, 166, 167, 168], [1.0, 1.0, 1.0, 1.0, 1.0, 1.0, 1.0, 1.0, 1.0, 1.0, 1.0, 1.0, 1.0, 1.0, 1.0, 1.0, 0.9914, 0.9909, 0.9901, 0.9914, 0.9908]): _vg.add([_i], _w, 'REPLACE')
_vg = ob_pack.vertex_groups.new(name='Leg_Target.R')
_vg = ob_pack.vertex_groups.new(name='Satchel')
_vg.add([0, 1, 2, 3, 4, 5, 6, 7, 8, 9, 10, 11, 12, 13, 14, 15, 16, 17, 18, 19, 20, 21, 22, 23], 1.0, 'REPLACE')
_vg = ob_pack.vertex_groups.new(name='Earbone.L')
_vg.add([105, 106, 107, 108, 109, 110, 111, 112, 113, 114, 115, 116], 1.0, 'REPLACE')
_vg = ob_pack.vertex_groups.new(name='Earbone.R')
_vg.add([117, 118, 119, 120, 121, 122, 123, 124, 125, 126, 127, 128], 1.0, 'REPLACE')
_m = ob_pack.modifiers.new('Armature', 'ARMATURE')
_m.object = ob_armature
ob_armature.location = (0.0, 0.0, 0.0)
ob_armature.show_in_front = True

# ---- collection membership
col_collection.objects.link(ob_light)
col_collection.objects.link(ob_camera)
col_collection.objects.link(ob_empty)
col_collection.objects.link(ob_empty_001)
col_collection.objects.link(ob_pack)
col_collection.objects.link(ob_armature)
def _layer_coll(name, lc=None):
    lc = lc or bpy.context.view_layer.layer_collection
    for c in lc.children:
        if c.name == name: return c
        r = _layer_coll(name, c)
        if r: return r
_layer_coll('WGTS_rig').exclude = True

# ---- scene / render settings (as saved in the file)
scene.camera = ob_camera
scene.frame_start = 1; scene.frame_end = 40; scene.frame_set(23)
scene.render.engine = 'BLENDER_EEVEE_NEXT'
bpy.context.view_layer.update()
